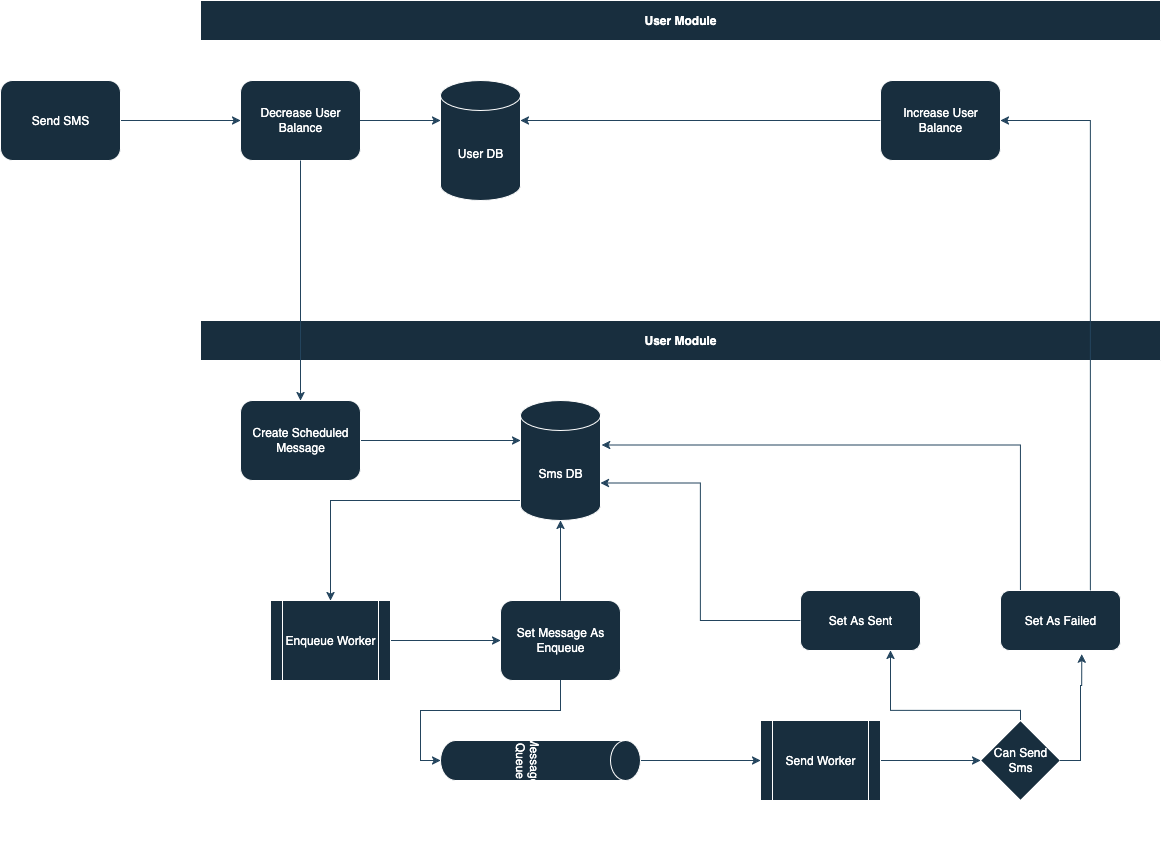

The diagram above was exported from draw.io. Its source (the exported page's mxGraphModel, read from the mxfile embedded in the PNG):
<mxGraphModel dx="2902" dy="1942" grid="1" gridSize="10" guides="1" tooltips="1" connect="1" arrows="1" fold="1" page="1" pageScale="1" pageWidth="1654" pageHeight="1169" math="0" shadow="0">
  <root>
    <mxCell id="0" />
    <mxCell id="1" parent="0" />
    <mxCell id="ytnbnupr-nMJneC60ZTh-1" value="User Module" style="swimlane;whiteSpace=wrap;html=1;startSize=40;labelBackgroundColor=none;fillColor=#182E3E;strokeColor=#FFFFFF;fontColor=#FFFFFF;" vertex="1" parent="1">
      <mxGeometry x="400" y="164" width="960" height="240" as="geometry" />
    </mxCell>
    <mxCell id="ytnbnupr-nMJneC60ZTh-11" value="Decrease User Balance" style="rounded=1;whiteSpace=wrap;html=1;labelBackgroundColor=none;fillColor=#182E3E;strokeColor=#FFFFFF;fontColor=#FFFFFF;" vertex="1" parent="ytnbnupr-nMJneC60ZTh-1">
      <mxGeometry x="40" y="80" width="120" height="80" as="geometry" />
    </mxCell>
    <mxCell id="ytnbnupr-nMJneC60ZTh-23" value="User DB" style="shape=cylinder3;whiteSpace=wrap;html=1;boundedLbl=1;backgroundOutline=1;size=15;labelBackgroundColor=none;fillColor=#182E3E;strokeColor=#FFFFFF;fontColor=#FFFFFF;" vertex="1" parent="ytnbnupr-nMJneC60ZTh-1">
      <mxGeometry x="240" y="80" width="80" height="120" as="geometry" />
    </mxCell>
    <mxCell id="ytnbnupr-nMJneC60ZTh-47" style="edgeStyle=orthogonalEdgeStyle;rounded=0;orthogonalLoop=1;jettySize=auto;html=1;labelBackgroundColor=none;fontColor=default;strokeColor=#23445D;" edge="1" parent="ytnbnupr-nMJneC60ZTh-1" source="ytnbnupr-nMJneC60ZTh-11">
      <mxGeometry relative="1" as="geometry">
        <mxPoint x="240" y="120" as="targetPoint" />
      </mxGeometry>
    </mxCell>
    <mxCell id="ytnbnupr-nMJneC60ZTh-48" value="Increase User Balance" style="rounded=1;whiteSpace=wrap;html=1;labelBackgroundColor=none;fillColor=#182E3E;strokeColor=#FFFFFF;fontColor=#FFFFFF;" vertex="1" parent="ytnbnupr-nMJneC60ZTh-1">
      <mxGeometry x="680" y="80" width="120" height="80" as="geometry" />
    </mxCell>
    <mxCell id="ytnbnupr-nMJneC60ZTh-50" style="edgeStyle=orthogonalEdgeStyle;rounded=0;orthogonalLoop=1;jettySize=auto;html=1;labelBackgroundColor=none;fontColor=default;strokeColor=#23445D;" edge="1" parent="ytnbnupr-nMJneC60ZTh-1" source="ytnbnupr-nMJneC60ZTh-48">
      <mxGeometry relative="1" as="geometry">
        <mxPoint x="320" y="120" as="targetPoint" />
      </mxGeometry>
    </mxCell>
    <mxCell id="ytnbnupr-nMJneC60ZTh-13" style="edgeStyle=orthogonalEdgeStyle;rounded=0;orthogonalLoop=1;jettySize=auto;html=1;entryX=0;entryY=0.5;entryDx=0;entryDy=0;labelBackgroundColor=none;fontColor=default;strokeColor=#23445D;" edge="1" parent="1" source="ytnbnupr-nMJneC60ZTh-12" target="ytnbnupr-nMJneC60ZTh-11">
      <mxGeometry relative="1" as="geometry" />
    </mxCell>
    <mxCell id="ytnbnupr-nMJneC60ZTh-12" value="Send SMS" style="rounded=1;whiteSpace=wrap;html=1;labelBackgroundColor=none;fillColor=#182E3E;strokeColor=#FFFFFF;fontColor=#FFFFFF;" vertex="1" parent="1">
      <mxGeometry x="200" y="244" width="120" height="80" as="geometry" />
    </mxCell>
    <mxCell id="ytnbnupr-nMJneC60ZTh-14" value="User Module" style="swimlane;whiteSpace=wrap;html=1;startSize=40;labelBackgroundColor=none;fillColor=#182E3E;strokeColor=#FFFFFF;fontColor=#FFFFFF;" vertex="1" parent="1">
      <mxGeometry x="400" y="484" width="960" height="520" as="geometry" />
    </mxCell>
    <mxCell id="ytnbnupr-nMJneC60ZTh-28" style="edgeStyle=orthogonalEdgeStyle;rounded=0;orthogonalLoop=1;jettySize=auto;html=1;labelBackgroundColor=none;fontColor=default;strokeColor=#23445D;" edge="1" parent="ytnbnupr-nMJneC60ZTh-14" source="ytnbnupr-nMJneC60ZTh-15">
      <mxGeometry relative="1" as="geometry">
        <mxPoint x="320" y="120" as="targetPoint" />
      </mxGeometry>
    </mxCell>
    <mxCell id="ytnbnupr-nMJneC60ZTh-15" value="Create Scheduled Message" style="rounded=1;whiteSpace=wrap;html=1;labelBackgroundColor=none;fillColor=#182E3E;strokeColor=#FFFFFF;fontColor=#FFFFFF;" vertex="1" parent="ytnbnupr-nMJneC60ZTh-14">
      <mxGeometry x="40" y="80" width="120" height="80" as="geometry" />
    </mxCell>
    <mxCell id="ytnbnupr-nMJneC60ZTh-26" style="edgeStyle=orthogonalEdgeStyle;rounded=0;orthogonalLoop=1;jettySize=auto;html=1;entryX=0.5;entryY=0;entryDx=0;entryDy=0;labelBackgroundColor=none;fontColor=default;strokeColor=#23445D;" edge="1" parent="ytnbnupr-nMJneC60ZTh-14" source="ytnbnupr-nMJneC60ZTh-24" target="ytnbnupr-nMJneC60ZTh-21">
      <mxGeometry relative="1" as="geometry">
        <Array as="points">
          <mxPoint x="130" y="180" />
        </Array>
      </mxGeometry>
    </mxCell>
    <mxCell id="ytnbnupr-nMJneC60ZTh-24" value="Sms DB" style="shape=cylinder3;whiteSpace=wrap;html=1;boundedLbl=1;backgroundOutline=1;size=15;labelBackgroundColor=none;fillColor=#182E3E;strokeColor=#FFFFFF;fontColor=#FFFFFF;" vertex="1" parent="ytnbnupr-nMJneC60ZTh-14">
      <mxGeometry x="320" y="80" width="80" height="120" as="geometry" />
    </mxCell>
    <mxCell id="ytnbnupr-nMJneC60ZTh-30" style="edgeStyle=orthogonalEdgeStyle;rounded=0;orthogonalLoop=1;jettySize=auto;html=1;labelBackgroundColor=none;fontColor=default;strokeColor=#23445D;" edge="1" parent="ytnbnupr-nMJneC60ZTh-14" source="ytnbnupr-nMJneC60ZTh-21" target="ytnbnupr-nMJneC60ZTh-29">
      <mxGeometry relative="1" as="geometry" />
    </mxCell>
    <mxCell id="ytnbnupr-nMJneC60ZTh-21" value="Enqueue Worker" style="shape=process;whiteSpace=wrap;html=1;backgroundOutline=1;labelBackgroundColor=none;fillColor=#182E3E;strokeColor=#FFFFFF;fontColor=#FFFFFF;" vertex="1" parent="ytnbnupr-nMJneC60ZTh-14">
      <mxGeometry x="70" y="280" width="120" height="80" as="geometry" />
    </mxCell>
    <mxCell id="ytnbnupr-nMJneC60ZTh-36" style="edgeStyle=orthogonalEdgeStyle;rounded=0;orthogonalLoop=1;jettySize=auto;html=1;entryX=0;entryY=0.5;entryDx=0;entryDy=0;labelBackgroundColor=none;fontColor=default;strokeColor=#23445D;" edge="1" parent="ytnbnupr-nMJneC60ZTh-14" source="ytnbnupr-nMJneC60ZTh-19" target="ytnbnupr-nMJneC60ZTh-35">
      <mxGeometry relative="1" as="geometry" />
    </mxCell>
    <mxCell id="ytnbnupr-nMJneC60ZTh-19" value="Message Queue" style="shape=cylinder3;whiteSpace=wrap;html=1;boundedLbl=1;backgroundOutline=1;size=15;rotation=90;labelBackgroundColor=none;fillColor=#182E3E;strokeColor=#FFFFFF;fontColor=#FFFFFF;" vertex="1" parent="ytnbnupr-nMJneC60ZTh-14">
      <mxGeometry x="320" y="340" width="40" height="200" as="geometry" />
    </mxCell>
    <mxCell id="ytnbnupr-nMJneC60ZTh-29" value="Set Message As Enqueue" style="rounded=1;whiteSpace=wrap;html=1;labelBackgroundColor=none;fillColor=#182E3E;strokeColor=#FFFFFF;fontColor=#FFFFFF;" vertex="1" parent="ytnbnupr-nMJneC60ZTh-14">
      <mxGeometry x="300" y="280" width="120" height="80" as="geometry" />
    </mxCell>
    <mxCell id="ytnbnupr-nMJneC60ZTh-31" style="edgeStyle=orthogonalEdgeStyle;rounded=0;orthogonalLoop=1;jettySize=auto;html=1;entryX=0.5;entryY=1;entryDx=0;entryDy=0;entryPerimeter=0;labelBackgroundColor=none;fontColor=default;strokeColor=#23445D;" edge="1" parent="ytnbnupr-nMJneC60ZTh-14" source="ytnbnupr-nMJneC60ZTh-29" target="ytnbnupr-nMJneC60ZTh-19">
      <mxGeometry relative="1" as="geometry" />
    </mxCell>
    <mxCell id="ytnbnupr-nMJneC60ZTh-32" style="edgeStyle=orthogonalEdgeStyle;rounded=0;orthogonalLoop=1;jettySize=auto;html=1;entryX=0.5;entryY=1;entryDx=0;entryDy=0;entryPerimeter=0;labelBackgroundColor=none;fontColor=default;strokeColor=#23445D;" edge="1" parent="ytnbnupr-nMJneC60ZTh-14" source="ytnbnupr-nMJneC60ZTh-29" target="ytnbnupr-nMJneC60ZTh-24">
      <mxGeometry relative="1" as="geometry" />
    </mxCell>
    <mxCell id="ytnbnupr-nMJneC60ZTh-40" style="edgeStyle=orthogonalEdgeStyle;rounded=0;orthogonalLoop=1;jettySize=auto;html=1;entryX=0;entryY=0.5;entryDx=0;entryDy=0;labelBackgroundColor=none;fontColor=default;strokeColor=#23445D;" edge="1" parent="ytnbnupr-nMJneC60ZTh-14" source="ytnbnupr-nMJneC60ZTh-35" target="ytnbnupr-nMJneC60ZTh-39">
      <mxGeometry relative="1" as="geometry" />
    </mxCell>
    <mxCell id="ytnbnupr-nMJneC60ZTh-35" value="Send Worker" style="shape=process;whiteSpace=wrap;html=1;backgroundOutline=1;labelBackgroundColor=none;fillColor=#182E3E;strokeColor=#FFFFFF;fontColor=#FFFFFF;" vertex="1" parent="ytnbnupr-nMJneC60ZTh-14">
      <mxGeometry x="560" y="400" width="120" height="80" as="geometry" />
    </mxCell>
    <mxCell id="ytnbnupr-nMJneC60ZTh-44" style="edgeStyle=orthogonalEdgeStyle;rounded=0;orthogonalLoop=1;jettySize=auto;html=1;entryX=0.75;entryY=1;entryDx=0;entryDy=0;labelBackgroundColor=none;fontColor=default;strokeColor=#23445D;" edge="1" parent="ytnbnupr-nMJneC60ZTh-14" source="ytnbnupr-nMJneC60ZTh-39" target="ytnbnupr-nMJneC60ZTh-41">
      <mxGeometry relative="1" as="geometry">
        <Array as="points">
          <mxPoint x="820" y="390" />
          <mxPoint x="690" y="390" />
        </Array>
      </mxGeometry>
    </mxCell>
    <mxCell id="ytnbnupr-nMJneC60ZTh-39" value="Can Send Sms" style="rhombus;whiteSpace=wrap;html=1;labelBackgroundColor=none;fillColor=#182E3E;strokeColor=#FFFFFF;fontColor=#FFFFFF;" vertex="1" parent="ytnbnupr-nMJneC60ZTh-14">
      <mxGeometry x="780" y="400" width="80" height="80" as="geometry" />
    </mxCell>
    <mxCell id="ytnbnupr-nMJneC60ZTh-41" value="Set As Sent" style="rounded=1;whiteSpace=wrap;html=1;labelBackgroundColor=none;fillColor=#182E3E;strokeColor=#FFFFFF;fontColor=#FFFFFF;" vertex="1" parent="ytnbnupr-nMJneC60ZTh-14">
      <mxGeometry x="600" y="270" width="120" height="60" as="geometry" />
    </mxCell>
    <mxCell id="ytnbnupr-nMJneC60ZTh-46" style="edgeStyle=orthogonalEdgeStyle;rounded=0;orthogonalLoop=1;jettySize=auto;html=1;entryX=1.015;entryY=0.371;entryDx=0;entryDy=0;entryPerimeter=0;labelBackgroundColor=none;fontColor=default;strokeColor=#23445D;" edge="1" parent="ytnbnupr-nMJneC60ZTh-14" source="ytnbnupr-nMJneC60ZTh-42" target="ytnbnupr-nMJneC60ZTh-24">
      <mxGeometry relative="1" as="geometry">
        <mxPoint x="730" y="170" as="targetPoint" />
        <Array as="points">
          <mxPoint x="820" y="125" />
        </Array>
      </mxGeometry>
    </mxCell>
    <mxCell id="ytnbnupr-nMJneC60ZTh-42" value="Set As Failed" style="rounded=1;whiteSpace=wrap;html=1;labelBackgroundColor=none;fillColor=#182E3E;strokeColor=#FFFFFF;fontColor=#FFFFFF;" vertex="1" parent="ytnbnupr-nMJneC60ZTh-14">
      <mxGeometry x="800" y="270" width="120" height="60" as="geometry" />
    </mxCell>
    <mxCell id="ytnbnupr-nMJneC60ZTh-43" style="edgeStyle=orthogonalEdgeStyle;rounded=0;orthogonalLoop=1;jettySize=auto;html=1;entryX=0.677;entryY=1.061;entryDx=0;entryDy=0;entryPerimeter=0;labelBackgroundColor=none;fontColor=default;strokeColor=#23445D;" edge="1" parent="ytnbnupr-nMJneC60ZTh-14" source="ytnbnupr-nMJneC60ZTh-39" target="ytnbnupr-nMJneC60ZTh-42">
      <mxGeometry relative="1" as="geometry">
        <Array as="points">
          <mxPoint x="880" y="440" />
          <mxPoint x="880" y="365" />
          <mxPoint x="881" y="365" />
        </Array>
      </mxGeometry>
    </mxCell>
    <mxCell id="ytnbnupr-nMJneC60ZTh-45" style="edgeStyle=orthogonalEdgeStyle;rounded=0;orthogonalLoop=1;jettySize=auto;html=1;entryX=1;entryY=0;entryDx=0;entryDy=82.49999999999999;entryPerimeter=0;labelBackgroundColor=none;fontColor=default;strokeColor=#23445D;" edge="1" parent="ytnbnupr-nMJneC60ZTh-14" source="ytnbnupr-nMJneC60ZTh-41" target="ytnbnupr-nMJneC60ZTh-24">
      <mxGeometry relative="1" as="geometry" />
    </mxCell>
    <mxCell id="ytnbnupr-nMJneC60ZTh-16" style="edgeStyle=orthogonalEdgeStyle;rounded=0;orthogonalLoop=1;jettySize=auto;html=1;entryX=0.5;entryY=0;entryDx=0;entryDy=0;labelBackgroundColor=none;fontColor=default;strokeColor=#23445D;" edge="1" parent="1" source="ytnbnupr-nMJneC60ZTh-11" target="ytnbnupr-nMJneC60ZTh-15">
      <mxGeometry relative="1" as="geometry" />
    </mxCell>
    <mxCell id="ytnbnupr-nMJneC60ZTh-49" style="edgeStyle=orthogonalEdgeStyle;rounded=0;orthogonalLoop=1;jettySize=auto;html=1;entryX=1;entryY=0.5;entryDx=0;entryDy=0;labelBackgroundColor=none;fontColor=default;strokeColor=#23445D;" edge="1" parent="1" source="ytnbnupr-nMJneC60ZTh-42" target="ytnbnupr-nMJneC60ZTh-48">
      <mxGeometry relative="1" as="geometry">
        <Array as="points">
          <mxPoint x="1290" y="284" />
        </Array>
      </mxGeometry>
    </mxCell>
  </root>
</mxGraphModel>